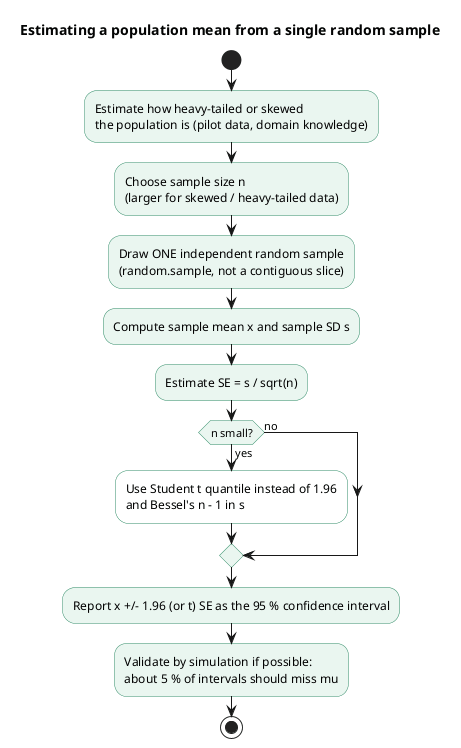

The diagram above was rendered by PlantUML. Its source (embedded in the PNG):
@startuml
title Estimating a population mean from a single random sample
skinparam shadowing false
skinparam activity {
  BackgroundColor #EAF6F0
  BorderColor #2E8B67
}
start
:Estimate how heavy-tailed or skewed\nthe population is (pilot data, domain knowledge);
:Choose sample size n\n(larger for skewed / heavy-tailed data);
:Draw ONE independent random sample\n(random.sample, not a contiguous slice);
:Compute sample mean x and sample SD s;
:Estimate SE = s / sqrt(n);
if (n small?) then (yes)
  :Use Student t quantile instead of 1.96\nand Bessel's n - 1 in s;<<#FFFFFF>>
else (no)
endif
:Report x +/- 1.96 (or t) SE as the 95 % confidence interval;
:Validate by simulation if possible:\nabout 5 % of intervals should miss mu;
stop
@enduml